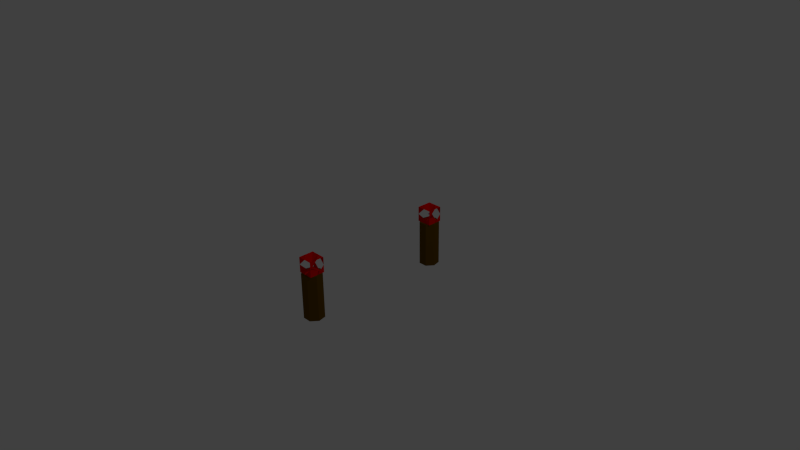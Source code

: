 # Source: standard_1.blend  (saved by Blender 2.73.0; exported with 4.5.12 LTS)
import bpy
from mathutils import Matrix  # noqa: F401  (used for matrix-valued properties, if any)

bpy.ops.wm.read_factory_settings(use_empty=True)
scene = bpy.context.scene
scene.name = 'Scene'

# ---- collections
col_collection_1 = bpy.data.collections.new('Collection 1'); scene.collection.children.link(col_collection_1)

# ---- materials (node trees are filled in below, after node groups)
mat_red = bpy.data.materials.new('Red')
mat_red.alpha_threshold = 0.0
mat_red.use_transparent_shadow = False
mat_red.diffuse_color = (0.8, 0.0, 0.0, 1.0)
mat_red.roughness = 0.5
mat_red.specular_intensity = 0.0
mat_red.line_color = (0.0, 0.0, 0.0, 1.0)
mat_pole = bpy.data.materials.new('pole')
mat_pole.alpha_threshold = 0.0
mat_pole.use_transparent_shadow = False
mat_pole.diffuse_color = (0.1329, 0.06481, 0.0, 1.0)
mat_pole.roughness = 0.5
mat_pole.specular_intensity = 0.0
mat_pole.line_color = (0.0, 0.0, 0.0, 1.0)
mat_invis = bpy.data.materials.new('invis')
mat_invis.alpha_threshold = 0.0
mat_invis.use_transparent_shadow = False
mat_invis.diffuse_color = (0.0, 0.006803, 0.8, 1.0)
mat_invis.roughness = 0.5

# ---- material node trees

# ---- world
world_world = bpy.data.worlds.new('World'); scene.world = world_world
world_world.color = (0.05088, 0.05088, 0.05088)
world_world.use_sun_shadow = False
world_world.sun_shadow_jitter_overblur = 0.0
world_world.cycles.sampling_method = 'MANUAL'
world_world.cycles.sample_map_resolution = 256

# ---- cameras
cam_camera = bpy.data.cameras.new('Camera')
cam_camera.clip_end = 100.0
cam_camera.lens = 35.0
cam_camera.sensor_width = 32.0
cam_camera.sensor_height = 18.0
cam_camera.ortho_scale = 7.314
cam_camera.dof.focus_distance = 0.0
cam_camera.dof.aperture_fstop = 128.0

# ---- lights
light_lamp = bpy.data.lights.new('Lamp', 'POINT')
light_lamp.transmission_factor = 0.0
light_lamp.cutoff_distance = 30.0
light_lamp.energy = 100.0
light_lamp.shadow_buffer_clip_start = 1.001
light_lamp.shadow_soft_size = 0.1
light_lamp.shadow_maximum_resolution = 0.006
light_lamp.use_absolute_resolution = True
light_lamp.cycles.use_multiple_importance_sampling = False

# ---- meshes
me_cube_002 = bpy.data.meshes.new('Cube.002')
me_cube_002.from_pydata([(-1.0, -10.75, -0.9695), (-1.0, -8.75, -0.9695), (1.0, -8.75, -0.9695), (1.0, -10.75, -0.9695), (-1.0, -10.75, 1.03), (-1.0, -8.75, 1.03), (1.0, -8.75, 1.03), (1.0, -10.75, 1.03), (-1.0, -10.75, 0.03049), (-1.0, -9.75, 1.03), (-1.0, -8.75, 0.03049), (-1.0, -9.75, -0.9695), (0.0, -8.75, 1.03), (1.0, -8.75, 0.03049), (0.0, -8.75, -0.9695), (1.0, -9.75, 1.03), (1.0, -10.75, 0.03049), (1.0, -9.75, -0.9695), (0.0, -10.75, 1.03), (0.0, -10.75, -0.9695), (0.0, -9.75, -0.9695), (0.0, -9.75, 0.3598), (-1.0, 8.75, -0.9695), (-1.0, 10.75, -0.9695), (1.0, 10.75, -0.9695), (1.0, 8.75, -0.9695), (-1.0, 8.75, 1.03), (-1.0, 10.75, 1.03), (1.0, 10.75, 1.03), (1.0, 8.75, 1.03), (-1.0, 8.75, 0.03049), (-1.0, 9.75, 1.03), (-1.0, 10.75, 0.03049), (-1.0, 9.75, -0.9695), (0.0, 10.75, 1.03), (1.0, 10.75, 0.03049), (0.0, 10.75, -0.9695), (1.0, 9.75, 1.03), (1.0, 8.75, 0.03049), (1.0, 9.75, -0.9695), (0.0, 8.75, 1.03), (0.0, 8.75, -0.9695), (0.0, 9.75, -0.9695), (0.0, 9.75, 0.3598)], [], [(20, 14, 2), (21, 12, 5), (9, 5, 10), (12, 6, 13), (15, 7, 16), (18, 4, 8), (19, 20, 17), (0, 11, 20), (11, 1, 14), (18, 21, 9), (7, 15, 21), (15, 6, 12), (17, 20, 2), (9, 21, 5), (0, 8, 11), (1, 10, 14), (2, 13, 17), (3, 16, 19), (3, 19, 17), (19, 0, 20), (20, 11, 14), (4, 18, 9), (18, 7, 21), (21, 15, 12), (42, 36, 24), (43, 34, 27), (31, 27, 32), (34, 28, 35), (37, 29, 38), (40, 26, 30), (41, 42, 39), (22, 33, 42), (33, 23, 36), (40, 43, 31), (29, 37, 43), (37, 28, 34), (39, 42, 24), (31, 43, 27), (22, 30, 33), (23, 32, 36), (24, 35, 39), (25, 38, 41), (25, 41, 39), (41, 22, 42), (42, 33, 36), (26, 40, 31), (40, 29, 43), (43, 37, 34)])
me_cube_002.materials.append(mat_red)
me_cube_002.use_remesh_preserve_volume = False
me_cube_002.use_remesh_preserve_attributes = False
me_cube_002.use_mirror_vertex_groups = False
me_cube_002.update()
me_cylinder = bpy.data.meshes.new('Cylinder')
me_cylinder.from_pydata([(2.554e-08, -6.431, -1.0), (2.554e-08, -6.431, 1.0), (0.7818, -6.808, -1.0), (0.7818, -6.808, 1.0), (0.9749, -7.654, -1.0), (0.9749, -7.654, 1.0), (0.4339, -8.332, -1.0), (0.4339, -8.332, 1.0), (-0.4339, -8.332, -1.0), (-0.4339, -8.332, 1.0), (-0.9749, -7.654, -1.0), (-0.9749, -7.654, 1.0), (-0.7818, -6.808, -1.0), (-0.7818, -6.808, 1.0), (2.554e-08, 8.431, -1.0), (2.554e-08, 8.431, 1.0), (0.7818, 8.055, -1.0), (0.7818, 8.055, 1.0), (0.9749, 7.209, -1.0), (0.9749, 7.209, 1.0), (0.4339, 6.53, -1.0), (0.4339, 6.53, 1.0), (-0.4339, 6.53, -1.0), (-0.4339, 6.53, 1.0), (-0.9749, 7.209, -1.0), (-0.9749, 7.209, 1.0), (-0.7818, 8.055, -1.0), (-0.7818, 8.055, 1.0)], [], [(0, 1, 3, 2), (2, 3, 5, 4), (4, 5, 7, 6), (6, 7, 9, 8), (8, 9, 11, 10), (3, 1, 13, 11, 9, 7, 5), (12, 13, 1, 0), (10, 11, 13, 12), (0, 2, 4, 6, 8, 10, 12), (14, 15, 17, 16), (16, 17, 19, 18), (18, 19, 21, 20), (20, 21, 23, 22), (22, 23, 25, 24), (17, 15, 27, 25, 23, 21, 19), (26, 27, 15, 14), (24, 25, 27, 26), (14, 16, 18, 20, 22, 24, 26)])
me_cylinder.materials.append(mat_pole)
me_cylinder.use_remesh_preserve_volume = False
me_cylinder.use_remesh_preserve_attributes = False
me_cylinder.use_mirror_vertex_groups = False
me_cylinder.update()
me_lamp_001 = bpy.data.meshes.new('Lamp.001')
me_lamp_001.from_pydata([(1.0, 70.88, 0.0), (-1.0, 70.88, 0.0), (1.0, 72.88, 0.0), (-1.0, 72.88, 0.0), (1.0, -72.88, 0.0), (-1.0, -72.88, 0.0), (1.0, -70.88, 0.0), (-1.0, -70.88, 0.0)], [], [(1, 0, 2, 3), (5, 4, 6, 7)])
me_lamp_001.materials.append(mat_invis)
me_lamp_001.use_remesh_preserve_volume = False
me_lamp_001.use_remesh_preserve_attributes = False
me_lamp_001.use_mirror_vertex_groups = False
me_lamp_001.update()

# ---- objects
ob_lamp = bpy.data.objects.new('Lamp', light_lamp)
ob_camera = bpy.data.objects.new('Camera', cam_camera)
ob_cube_002 = bpy.data.objects.new('Cube.002', me_cube_002)
ob_cylinder = bpy.data.objects.new('Cylinder', me_cylinder)
ob_plane = bpy.data.objects.new('Plane', me_lamp_001)

# ---- transforms, parenting, visibility, modifiers, constraints
ob_lamp.location = (4.076, 1.005, 5.904)
ob_lamp.rotation_euler = (0.6503, 0.05522, 1.866)
ob_lamp.lock_rotations_4d = False
ob_lamp.empty_display_type = 'ARROWS'
ob_lamp.color = (0.0, 0.0, 0.0, 0.0)
ob_lamp.lineart.crease_threshold = 0.0
ob_camera.location = (7.481, -6.508, 5.344)
ob_camera.rotation_euler = (1.109, 0.01082, 0.8149)
ob_camera.lock_rotations_4d = False
ob_camera.empty_display_type = 'ARROWS'
ob_camera.color = (0.0, 0.0, 0.0, 0.0)
ob_camera.display_type = 'WIRE'
ob_camera.lineart.crease_threshold = 0.0
ob_cube_002.location = (-0.0003317, 0.008678, 0.2282)
ob_cube_002.scale = (0.1028, 0.1028, 0.1028)
ob_cube_002.lineart.crease_threshold = 0.0
ob_cylinder.location = (-4.795e-05, 0.003315, -0.1831)
ob_cylinder.scale = (0.1349, 0.1349, 0.3113)
ob_cylinder.lineart.crease_threshold = 0.0
ob_plane.location = (-0.0003236, 0.008508, 0.2313)
ob_plane.scale = (-0.01394, -0.01394, -0.01394)
ob_plane.lineart.crease_threshold = 0.0

# ---- collection membership
col_collection_1.objects.link(ob_lamp)
col_collection_1.objects.link(ob_camera)
col_collection_1.objects.link(ob_cube_002)
col_collection_1.objects.link(ob_cylinder)
col_collection_1.objects.link(ob_plane)

# ---- scene / render settings (as saved in the file)
scene.camera = ob_camera
scene.frame_start = 1; scene.frame_end = 250; scene.frame_set(1)
scene.render.engine = 'BLENDER_EEVEE_NEXT'
scene.render.resolution_percentage = 50
scene.render.dither_intensity = 0.0
scene.cycles.use_denoising = False
scene.cycles.samples = 10
scene.cycles.sampling_pattern = 'TABULATED_SOBOL'
scene.cycles.light_sampling_threshold = 0.0
scene.cycles.use_adaptive_sampling = False
scene.cycles.use_light_tree = False
scene.cycles.blur_glossy = 0.0
scene.cycles.pixel_filter_type = 'GAUSSIAN'
scene.cycles.sample_clamp_indirect = 0.0
scene.view_settings.view_transform = 'Standard'
bpy.context.view_layer.update()
